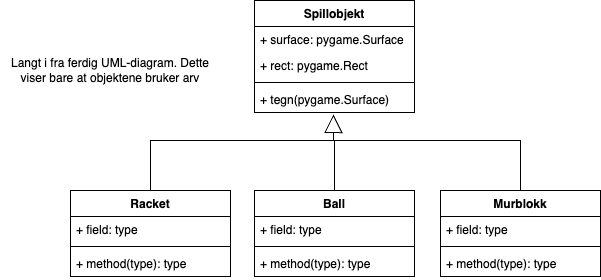

The diagram above was exported from draw.io. Its source (the exported page's mxGraphModel, read from the mxfile embedded in the PNG):
<mxGraphModel dx="1060" dy="676" grid="1" gridSize="10" guides="1" tooltips="1" connect="1" arrows="1" fold="1" page="1" pageScale="1" pageWidth="827" pageHeight="1169" math="0" shadow="0">
  <root>
    <mxCell id="0" />
    <mxCell id="1" parent="0" />
    <mxCell id="UfFqLhTvEbOYDPAEkrNz-5" value="Spillobjekt" style="swimlane;fontStyle=1;align=center;verticalAlign=top;childLayout=stackLayout;horizontal=1;startSize=26;horizontalStack=0;resizeParent=1;resizeParentMax=0;resizeLast=0;collapsible=1;marginBottom=0;whiteSpace=wrap;html=1;" vertex="1" parent="1">
      <mxGeometry x="334" y="160" width="160" height="112" as="geometry" />
    </mxCell>
    <mxCell id="UfFqLhTvEbOYDPAEkrNz-6" value="+ surface: pygame.Surface" style="text;strokeColor=none;fillColor=none;align=left;verticalAlign=top;spacingLeft=4;spacingRight=4;overflow=hidden;rotatable=0;points=[[0,0.5],[1,0.5]];portConstraint=eastwest;whiteSpace=wrap;html=1;" vertex="1" parent="UfFqLhTvEbOYDPAEkrNz-5">
      <mxGeometry y="26" width="160" height="26" as="geometry" />
    </mxCell>
    <mxCell id="UfFqLhTvEbOYDPAEkrNz-21" value="+ rect: pygame.Rect" style="text;strokeColor=none;fillColor=none;align=left;verticalAlign=top;spacingLeft=4;spacingRight=4;overflow=hidden;rotatable=0;points=[[0,0.5],[1,0.5]];portConstraint=eastwest;whiteSpace=wrap;html=1;" vertex="1" parent="UfFqLhTvEbOYDPAEkrNz-5">
      <mxGeometry y="52" width="160" height="26" as="geometry" />
    </mxCell>
    <mxCell id="UfFqLhTvEbOYDPAEkrNz-7" value="" style="line;strokeWidth=1;fillColor=none;align=left;verticalAlign=middle;spacingTop=-1;spacingLeft=3;spacingRight=3;rotatable=0;labelPosition=right;points=[];portConstraint=eastwest;strokeColor=inherit;" vertex="1" parent="UfFqLhTvEbOYDPAEkrNz-5">
      <mxGeometry y="78" width="160" height="8" as="geometry" />
    </mxCell>
    <mxCell id="UfFqLhTvEbOYDPAEkrNz-8" value="+ tegn(pygame.Surface)" style="text;strokeColor=none;fillColor=none;align=left;verticalAlign=top;spacingLeft=4;spacingRight=4;overflow=hidden;rotatable=0;points=[[0,0.5],[1,0.5]];portConstraint=eastwest;whiteSpace=wrap;html=1;" vertex="1" parent="UfFqLhTvEbOYDPAEkrNz-5">
      <mxGeometry y="86" width="160" height="26" as="geometry" />
    </mxCell>
    <mxCell id="UfFqLhTvEbOYDPAEkrNz-9" value="Racket" style="swimlane;fontStyle=1;align=center;verticalAlign=top;childLayout=stackLayout;horizontal=1;startSize=26;horizontalStack=0;resizeParent=1;resizeParentMax=0;resizeLast=0;collapsible=1;marginBottom=0;whiteSpace=wrap;html=1;" vertex="1" parent="1">
      <mxGeometry x="150" y="350" width="160" height="86" as="geometry" />
    </mxCell>
    <mxCell id="UfFqLhTvEbOYDPAEkrNz-10" value="+ field: type" style="text;strokeColor=none;fillColor=none;align=left;verticalAlign=top;spacingLeft=4;spacingRight=4;overflow=hidden;rotatable=0;points=[[0,0.5],[1,0.5]];portConstraint=eastwest;whiteSpace=wrap;html=1;" vertex="1" parent="UfFqLhTvEbOYDPAEkrNz-9">
      <mxGeometry y="26" width="160" height="26" as="geometry" />
    </mxCell>
    <mxCell id="UfFqLhTvEbOYDPAEkrNz-11" value="" style="line;strokeWidth=1;fillColor=none;align=left;verticalAlign=middle;spacingTop=-1;spacingLeft=3;spacingRight=3;rotatable=0;labelPosition=right;points=[];portConstraint=eastwest;strokeColor=inherit;" vertex="1" parent="UfFqLhTvEbOYDPAEkrNz-9">
      <mxGeometry y="52" width="160" height="8" as="geometry" />
    </mxCell>
    <mxCell id="UfFqLhTvEbOYDPAEkrNz-12" value="+ method(type): type" style="text;strokeColor=none;fillColor=none;align=left;verticalAlign=top;spacingLeft=4;spacingRight=4;overflow=hidden;rotatable=0;points=[[0,0.5],[1,0.5]];portConstraint=eastwest;whiteSpace=wrap;html=1;" vertex="1" parent="UfFqLhTvEbOYDPAEkrNz-9">
      <mxGeometry y="60" width="160" height="26" as="geometry" />
    </mxCell>
    <mxCell id="UfFqLhTvEbOYDPAEkrNz-13" value="Ball" style="swimlane;fontStyle=1;align=center;verticalAlign=top;childLayout=stackLayout;horizontal=1;startSize=26;horizontalStack=0;resizeParent=1;resizeParentMax=0;resizeLast=0;collapsible=1;marginBottom=0;whiteSpace=wrap;html=1;" vertex="1" parent="1">
      <mxGeometry x="334" y="350" width="160" height="86" as="geometry" />
    </mxCell>
    <mxCell id="UfFqLhTvEbOYDPAEkrNz-14" value="+ field: type" style="text;strokeColor=none;fillColor=none;align=left;verticalAlign=top;spacingLeft=4;spacingRight=4;overflow=hidden;rotatable=0;points=[[0,0.5],[1,0.5]];portConstraint=eastwest;whiteSpace=wrap;html=1;" vertex="1" parent="UfFqLhTvEbOYDPAEkrNz-13">
      <mxGeometry y="26" width="160" height="26" as="geometry" />
    </mxCell>
    <mxCell id="UfFqLhTvEbOYDPAEkrNz-15" value="" style="line;strokeWidth=1;fillColor=none;align=left;verticalAlign=middle;spacingTop=-1;spacingLeft=3;spacingRight=3;rotatable=0;labelPosition=right;points=[];portConstraint=eastwest;strokeColor=inherit;" vertex="1" parent="UfFqLhTvEbOYDPAEkrNz-13">
      <mxGeometry y="52" width="160" height="8" as="geometry" />
    </mxCell>
    <mxCell id="UfFqLhTvEbOYDPAEkrNz-16" value="+ method(type): type" style="text;strokeColor=none;fillColor=none;align=left;verticalAlign=top;spacingLeft=4;spacingRight=4;overflow=hidden;rotatable=0;points=[[0,0.5],[1,0.5]];portConstraint=eastwest;whiteSpace=wrap;html=1;" vertex="1" parent="UfFqLhTvEbOYDPAEkrNz-13">
      <mxGeometry y="60" width="160" height="26" as="geometry" />
    </mxCell>
    <mxCell id="UfFqLhTvEbOYDPAEkrNz-17" value="Murblokk" style="swimlane;fontStyle=1;align=center;verticalAlign=top;childLayout=stackLayout;horizontal=1;startSize=26;horizontalStack=0;resizeParent=1;resizeParentMax=0;resizeLast=0;collapsible=1;marginBottom=0;whiteSpace=wrap;html=1;" vertex="1" parent="1">
      <mxGeometry x="520" y="350" width="160" height="86" as="geometry" />
    </mxCell>
    <mxCell id="UfFqLhTvEbOYDPAEkrNz-18" value="+ field: type" style="text;strokeColor=none;fillColor=none;align=left;verticalAlign=top;spacingLeft=4;spacingRight=4;overflow=hidden;rotatable=0;points=[[0,0.5],[1,0.5]];portConstraint=eastwest;whiteSpace=wrap;html=1;" vertex="1" parent="UfFqLhTvEbOYDPAEkrNz-17">
      <mxGeometry y="26" width="160" height="26" as="geometry" />
    </mxCell>
    <mxCell id="UfFqLhTvEbOYDPAEkrNz-19" value="" style="line;strokeWidth=1;fillColor=none;align=left;verticalAlign=middle;spacingTop=-1;spacingLeft=3;spacingRight=3;rotatable=0;labelPosition=right;points=[];portConstraint=eastwest;strokeColor=inherit;" vertex="1" parent="UfFqLhTvEbOYDPAEkrNz-17">
      <mxGeometry y="52" width="160" height="8" as="geometry" />
    </mxCell>
    <mxCell id="UfFqLhTvEbOYDPAEkrNz-20" value="+ method(type): type" style="text;strokeColor=none;fillColor=none;align=left;verticalAlign=top;spacingLeft=4;spacingRight=4;overflow=hidden;rotatable=0;points=[[0,0.5],[1,0.5]];portConstraint=eastwest;whiteSpace=wrap;html=1;" vertex="1" parent="UfFqLhTvEbOYDPAEkrNz-17">
      <mxGeometry y="60" width="160" height="26" as="geometry" />
    </mxCell>
    <mxCell id="UfFqLhTvEbOYDPAEkrNz-23" value="" style="endArrow=block;endSize=16;endFill=0;html=1;rounded=0;entryX=0.494;entryY=1.077;entryDx=0;entryDy=0;entryPerimeter=0;exitX=0.5;exitY=0;exitDx=0;exitDy=0;" edge="1" parent="1" source="UfFqLhTvEbOYDPAEkrNz-9" target="UfFqLhTvEbOYDPAEkrNz-8">
      <mxGeometry width="160" relative="1" as="geometry">
        <mxPoint x="330" y="320" as="sourcePoint" />
        <mxPoint x="490" y="320" as="targetPoint" />
        <Array as="points">
          <mxPoint x="230" y="300" />
          <mxPoint x="413" y="300" />
        </Array>
      </mxGeometry>
    </mxCell>
    <mxCell id="UfFqLhTvEbOYDPAEkrNz-24" value="" style="endArrow=none;html=1;rounded=0;exitX=0.5;exitY=0;exitDx=0;exitDy=0;" edge="1" parent="1" source="UfFqLhTvEbOYDPAEkrNz-13">
      <mxGeometry width="50" height="50" relative="1" as="geometry">
        <mxPoint x="330" y="330" as="sourcePoint" />
        <mxPoint x="414" y="300" as="targetPoint" />
      </mxGeometry>
    </mxCell>
    <mxCell id="UfFqLhTvEbOYDPAEkrNz-25" value="" style="endArrow=none;html=1;rounded=0;exitX=0.5;exitY=0;exitDx=0;exitDy=0;" edge="1" parent="1" source="UfFqLhTvEbOYDPAEkrNz-17">
      <mxGeometry width="50" height="50" relative="1" as="geometry">
        <mxPoint x="580" y="300" as="sourcePoint" />
        <mxPoint x="410" y="300" as="targetPoint" />
        <Array as="points">
          <mxPoint x="600" y="300" />
        </Array>
      </mxGeometry>
    </mxCell>
    <mxCell id="UfFqLhTvEbOYDPAEkrNz-26" value="Langt i fra ferdig UML-diagram. Dette viser bare at objektene bruker arv" style="text;html=1;strokeColor=none;fillColor=none;align=center;verticalAlign=middle;whiteSpace=wrap;rounded=0;" vertex="1" parent="1">
      <mxGeometry x="80" y="200" width="220" height="60" as="geometry" />
    </mxCell>
  </root>
</mxGraphModel>